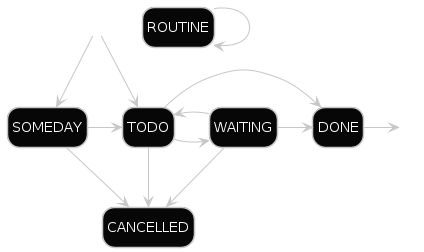

The diagram above was rendered by PlantUML. Its source (embedded in the PNG):
@startuml
'hide footbox
skinparam backgroundcolor transparent
skinparam monochrome reverse
skinparam shadowing false
hide empty description

[*] -> TODO
[*] --> SOMEDAY
SOMEDAY -> TODO
SOMEDAY -> CANCELLED
TODO -> DONE
TODO -> WAITING
TODO --> CANCELLED
WAITING -> TODO
WAITING -> DONE
WAITING --> CANCELLED
DONE -> [*]
ROUTINE -> ROUTINE
@enduml